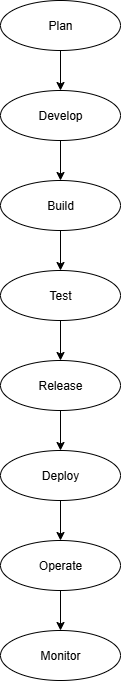

The diagram above was exported from draw.io. Its source (the exported page's mxGraphModel, read from the mxfile embedded in the PNG):
<mxGraphModel dx="790" dy="458" grid="1" gridSize="10" guides="1" tooltips="1" connect="1" arrows="1" fold="1" page="1" pageScale="1" pageWidth="850" pageHeight="1100" math="0" shadow="0">
  <root>
    <mxCell id="0" />
    <mxCell id="1" parent="0" />
    <mxCell id="xaXfrGkhGH4ntJ5F21kR-6" value="" style="edgeStyle=orthogonalEdgeStyle;rounded=0;orthogonalLoop=1;jettySize=auto;html=1;" edge="1" parent="1" source="xaXfrGkhGH4ntJ5F21kR-1" target="xaXfrGkhGH4ntJ5F21kR-5">
      <mxGeometry relative="1" as="geometry">
        <Array as="points">
          <mxPoint x="410" y="150" />
          <mxPoint x="410" y="150" />
        </Array>
      </mxGeometry>
    </mxCell>
    <mxCell id="xaXfrGkhGH4ntJ5F21kR-1" value="Plan" style="ellipse;whiteSpace=wrap;html=1;" vertex="1" parent="1">
      <mxGeometry x="350" y="60" width="120" height="50" as="geometry" />
    </mxCell>
    <mxCell id="xaXfrGkhGH4ntJ5F21kR-8" value="" style="edgeStyle=orthogonalEdgeStyle;rounded=0;orthogonalLoop=1;jettySize=auto;html=1;" edge="1" parent="1" source="xaXfrGkhGH4ntJ5F21kR-5" target="xaXfrGkhGH4ntJ5F21kR-7">
      <mxGeometry relative="1" as="geometry" />
    </mxCell>
    <mxCell id="xaXfrGkhGH4ntJ5F21kR-5" value="Develop" style="ellipse;whiteSpace=wrap;html=1;" vertex="1" parent="1">
      <mxGeometry x="350" y="150" width="120" height="50" as="geometry" />
    </mxCell>
    <mxCell id="xaXfrGkhGH4ntJ5F21kR-10" value="" style="edgeStyle=orthogonalEdgeStyle;rounded=0;orthogonalLoop=1;jettySize=auto;html=1;" edge="1" parent="1" source="xaXfrGkhGH4ntJ5F21kR-7" target="xaXfrGkhGH4ntJ5F21kR-9">
      <mxGeometry relative="1" as="geometry" />
    </mxCell>
    <mxCell id="xaXfrGkhGH4ntJ5F21kR-7" value="Build" style="ellipse;whiteSpace=wrap;html=1;" vertex="1" parent="1">
      <mxGeometry x="350" y="240" width="120" height="50" as="geometry" />
    </mxCell>
    <mxCell id="xaXfrGkhGH4ntJ5F21kR-12" value="" style="edgeStyle=orthogonalEdgeStyle;rounded=0;orthogonalLoop=1;jettySize=auto;html=1;" edge="1" parent="1" source="xaXfrGkhGH4ntJ5F21kR-9" target="xaXfrGkhGH4ntJ5F21kR-11">
      <mxGeometry relative="1" as="geometry" />
    </mxCell>
    <mxCell id="xaXfrGkhGH4ntJ5F21kR-9" value="Test" style="ellipse;whiteSpace=wrap;html=1;" vertex="1" parent="1">
      <mxGeometry x="350" y="330" width="120" height="50" as="geometry" />
    </mxCell>
    <mxCell id="xaXfrGkhGH4ntJ5F21kR-14" value="" style="edgeStyle=orthogonalEdgeStyle;rounded=0;orthogonalLoop=1;jettySize=auto;html=1;" edge="1" parent="1" source="xaXfrGkhGH4ntJ5F21kR-11" target="xaXfrGkhGH4ntJ5F21kR-13">
      <mxGeometry relative="1" as="geometry" />
    </mxCell>
    <mxCell id="xaXfrGkhGH4ntJ5F21kR-11" value="Release" style="ellipse;whiteSpace=wrap;html=1;" vertex="1" parent="1">
      <mxGeometry x="350" y="420" width="120" height="50" as="geometry" />
    </mxCell>
    <mxCell id="xaXfrGkhGH4ntJ5F21kR-18" value="" style="edgeStyle=orthogonalEdgeStyle;rounded=0;orthogonalLoop=1;jettySize=auto;html=1;" edge="1" parent="1" source="xaXfrGkhGH4ntJ5F21kR-13" target="xaXfrGkhGH4ntJ5F21kR-17">
      <mxGeometry relative="1" as="geometry" />
    </mxCell>
    <mxCell id="xaXfrGkhGH4ntJ5F21kR-13" value="Deploy" style="ellipse;whiteSpace=wrap;html=1;" vertex="1" parent="1">
      <mxGeometry x="350" y="510" width="120" height="50" as="geometry" />
    </mxCell>
    <mxCell id="xaXfrGkhGH4ntJ5F21kR-15" style="edgeStyle=orthogonalEdgeStyle;rounded=0;orthogonalLoop=1;jettySize=auto;html=1;exitX=0.5;exitY=1;exitDx=0;exitDy=0;" edge="1" parent="1" source="xaXfrGkhGH4ntJ5F21kR-11" target="xaXfrGkhGH4ntJ5F21kR-11">
      <mxGeometry relative="1" as="geometry" />
    </mxCell>
    <mxCell id="xaXfrGkhGH4ntJ5F21kR-20" value="" style="edgeStyle=orthogonalEdgeStyle;rounded=0;orthogonalLoop=1;jettySize=auto;html=1;" edge="1" parent="1" source="xaXfrGkhGH4ntJ5F21kR-17" target="xaXfrGkhGH4ntJ5F21kR-19">
      <mxGeometry relative="1" as="geometry" />
    </mxCell>
    <mxCell id="xaXfrGkhGH4ntJ5F21kR-17" value="Operate" style="ellipse;whiteSpace=wrap;html=1;" vertex="1" parent="1">
      <mxGeometry x="350" y="600" width="120" height="50" as="geometry" />
    </mxCell>
    <mxCell id="xaXfrGkhGH4ntJ5F21kR-19" value="Monitor" style="ellipse;whiteSpace=wrap;html=1;" vertex="1" parent="1">
      <mxGeometry x="350" y="690" width="120" height="50" as="geometry" />
    </mxCell>
  </root>
</mxGraphModel>